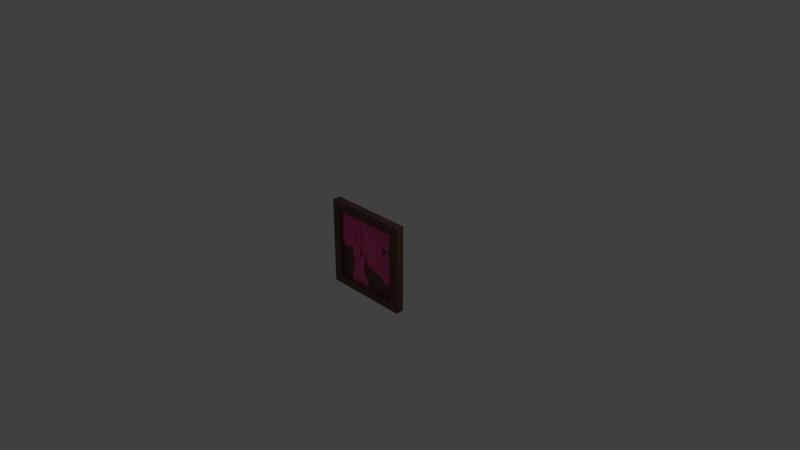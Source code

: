 # Source: cuadro2.blend  (saved by Blender 2.79.0; exported with 4.5.12 LTS)
import bpy
from mathutils import Matrix  # noqa: F401  (used for matrix-valued properties, if any)

bpy.ops.wm.read_factory_settings(use_empty=True)
scene = bpy.context.scene
scene.name = 'Scene'

# ---- collections
col_collection_1 = bpy.data.collections.new('Collection 1'); scene.collection.children.link(col_collection_1)

# ---- materials (node trees are filled in below, after node groups)
mat_cuadro2_c = bpy.data.materials.new('cuadro2_c')
mat_cuadro2_c.alpha_threshold = 0.0
mat_cuadro2_c.use_transparent_shadow = False
mat_cuadro2_c.diffuse_color = (0.1523, 0.08514, 0.06577, 1.0)
mat_cuadro2_c.roughness = 0.5
mat_cuadro2_c.line_color = (0.0, 0.0, 0.0, 1.0)
mat_cuadro2_c2 = bpy.data.materials.new('cuadro2_c2')
mat_cuadro2_c2.alpha_threshold = 0.0
mat_cuadro2_c2.use_transparent_shadow = False
mat_cuadro2_c2.diffuse_color = (1.0, 0.4038, 0.0268, 1.0)
mat_cuadro2_c2.roughness = 0.5
mat_cuadro2_c3 = bpy.data.materials.new('cuadro2_c3')
mat_cuadro2_c3.alpha_threshold = 0.0
mat_cuadro2_c3.use_transparent_shadow = False
mat_cuadro2_c3.diffuse_color = (1.0, 0.9395, 0.4125, 1.0)
mat_cuadro2_c3.roughness = 0.5
mat_cuadro2_c3.specular_intensity = 0.0
mat_cuadro2_c4 = bpy.data.materials.new('cuadro2_c4')
mat_cuadro2_c4.alpha_threshold = 0.0
mat_cuadro2_c4.use_transparent_shadow = False
mat_cuadro2_c4.diffuse_color = (0.1107, 0.06787, 0.04926, 1.0)
mat_cuadro2_c4.roughness = 0.5
mat_cuadro2_c5 = bpy.data.materials.new('cuadro2_c5')
mat_cuadro2_c5.alpha_threshold = 0.0
mat_cuadro2_c5.use_transparent_shadow = False
mat_cuadro2_c5.roughness = 0.5
mat_cuadro2_c6 = bpy.data.materials.new('cuadro2_c6')
mat_cuadro2_c6.alpha_threshold = 0.0
mat_cuadro2_c6.use_transparent_shadow = False
mat_cuadro2_c6.diffuse_color = (0.8, 0.09399, 0.3071, 1.0)
mat_cuadro2_c6.roughness = 0.5

# ---- material node trees

# ---- world
world_world = bpy.data.worlds.new('World'); scene.world = world_world
world_world.color = (0.05088, 0.05088, 0.05088)
world_world.use_sun_shadow = False
world_world.sun_shadow_jitter_overblur = 0.0
world_world.cycles.sampling_method = 'MANUAL'

# ---- cameras
cam_camera = bpy.data.cameras.new('Camera')
cam_camera.clip_end = 100.0
cam_camera.lens = 35.0
cam_camera.sensor_width = 32.0
cam_camera.sensor_height = 18.0
cam_camera.ortho_scale = 7.314
cam_camera.dof.focus_distance = 0.0
cam_camera.dof.aperture_fstop = 128.0

# ---- lights
light_lamp = bpy.data.lights.new('Lamp', 'POINT')
light_lamp.transmission_factor = 0.0
light_lamp.cutoff_distance = 30.0
light_lamp.energy = 100.0
light_lamp.shadow_buffer_clip_start = 1.001
light_lamp.shadow_soft_size = 0.1
light_lamp.shadow_maximum_resolution = 0.006
light_lamp.use_absolute_resolution = True

# ---- meshes
me_cube = bpy.data.meshes.new('Cube')
me_cube.from_pydata([(0.6, 0.03253, -0.6), (0.6, -0.07914, -0.6), (-0.6, -0.07914, -0.6), (-0.6, 0.03253, -0.6), (0.6, 0.03253, 0.6), (0.6, -0.07914, 0.6), (-0.6, -0.07914, 0.6), (-0.6, 0.03253, 0.6), (0.4725, -0.07914, -0.4725), (-0.4725, -0.07914, -0.4725), (0.4725, -0.07914, 0.4725), (-0.4725, -0.07914, 0.4725), (0.4725, -0.02135, -0.4725), (-0.4725, -0.02135, -0.4725), (0.4725, -0.02135, 0.4725), (-0.4725, -0.02135, 0.4725), (-0.1296, -0.03354, -0.009209), (-0.2194, -0.03354, -0.15), (-0.3521, -0.03354, -0.0235), (0.3705, -0.03354, 0.1765), (0.4889, -0.03354, 0.2663), (0.3746, -0.03354, 0.3766), (0.2868, -0.03354, 0.07448), (0.5012, -0.03354, 0.05407), (0.2766, -0.03354, -0.08269), (0.09496, -0.03354, -0.09494), (-0.04588, -0.03354, -0.07861), (0.02761, -0.03354, -0.1664), (0.2603, -0.03354, -0.2215), (0.5093, -0.03354, -0.09698), (-0.5031, -0.03354, 0.152), (-0.2357, -0.03354, 0.1031), (-0.003011, -0.03354, 0.1949), (0.1235, -0.03354, 0.1194), (0.1011, -0.03354, -0.005126), (0.2868, -0.03354, 0.07448), (0.2889, -0.03354, 0.2378), (0.08068, -0.03354, 0.3378), (-0.1786, -0.03354, 0.2663), (-0.35, -0.03354, 0.2888), (-0.4827, -0.03354, 0.3847), (0.07455, -0.04437, -0.5099), (-0.052, -0.04437, -0.2336), (-0.01526, -0.04437, 0.02345), (-0.04383, -0.04437, 0.02921), (-0.1316, -0.04437, -0.09549), (-0.09282, -0.04437, 0.1577), (-0.1377, -0.04437, 0.386), (-0.1643, -0.04437, 0.3822), (-0.15, -0.04437, 0.2326), (-0.2051, -0.04437, 0.07717), (-0.2398, -0.04437, 0.2728), (-0.2806, -0.04437, 0.2748), (-0.2786, -0.04437, 0.02729), (-0.2316, -0.04437, -0.1761), (-0.3031, -0.04437, -0.5137), (0.2685, -0.03354, -0.3664), (0.195, -0.03354, -0.2991), (0.3236, -0.03354, -0.2991), (0.2705, -0.03354, -0.4991), (0.4971, -0.03354, -0.5032), (0.4971, -0.03354, -0.3685), (0.5032, -0.03354, -0.2725), (0.09292, -0.03354, -0.4909), (-0.04179, -0.03354, -0.2888), (-0.1234, -0.03354, -0.4848), (-0.3194, -0.03354, -0.2888), (-0.5133, -0.03354, -0.01941), (-0.5235, -0.03354, -0.15), (-0.5031, -0.03354, -0.2888), (-0.5011, -0.03354, -0.497), (-0.3296, -0.03354, -0.493), (0.4869, -0.03354, 0.499), (0.3705, -0.03354, 0.499), (0.05822, -0.03354, 0.4888), (-0.4909, -0.03354, 0.5011)], [], [(0, 1, 2, 3), (4, 7, 6, 5), (0, 4, 5, 1), (2, 1, 8, 9), (2, 6, 7, 3), (4, 0, 3, 7), (11, 9, 13, 15), (5, 6, 11, 10), (6, 2, 9, 11), (1, 5, 10, 8), (12, 14, 15, 13), (9, 8, 12, 13), (10, 11, 15, 14), (8, 10, 14, 12), (19, 36, 21, 20), (25, 26, 27), (25, 27, 28, 24), (24, 28, 29, 23), (37, 32, 38), (34, 33, 36, 35), (37, 36, 33, 32), (38, 32, 31, 39), (47, 46, 49, 48), (53, 50, 45), (43, 42, 45, 44), (53, 45, 42, 54), (40, 39, 31, 30), (49, 46, 45, 50), (51, 50, 53, 52), (55, 41, 42, 54), (18, 17, 16, 31), (56, 57, 28, 58), (59, 56, 61, 60), (62, 29, 28, 58), (58, 62, 61, 56), (57, 56, 59, 63), (27, 28, 57, 64), (63, 65, 64, 57), (64, 66, 17, 27), (16, 17, 27, 26), (26, 25, 34, 16), (22, 34, 25, 24), (19, 22, 36), (23, 19, 20), (24, 23, 19, 22), (32, 33, 34, 16), (31, 32, 16), (18, 67, 30, 31), (66, 69, 68, 17), (17, 18, 67, 68), (64, 65, 71, 66), (70, 69, 66, 71), (40, 37, 38, 39), (36, 37, 21), (73, 72, 20, 21), (75, 74, 37, 40), (37, 74, 73, 21)])
me_cube.polygons.foreach_set('material_index', [0, 0, 0, 0, 0, 0, 0, 0, 0, 0, 0, 0, 0, 0, 5, 5, 5, 5, 5, 5, 5, 5, 5, 5, 5, 5, 5, 5, 5, 5, 0, 0, 0, 5, 0, 0, 0, 0, 0, 0, 5, 5, 0, 0, 5, 5, 5, 5, 0, 0, 0, 0, 5, 5, 5, 5, 5])
me_cube.materials.append(mat_cuadro2_c)
me_cube.materials.append(mat_cuadro2_c2)
me_cube.materials.append(mat_cuadro2_c3)
me_cube.materials.append(mat_cuadro2_c4)
me_cube.materials.append(mat_cuadro2_c5)
me_cube.materials.append(mat_cuadro2_c6)
me_cube.use_remesh_preserve_volume = False
me_cube.use_remesh_preserve_attributes = False
me_cube.use_mirror_vertex_groups = False
me_cube.update()

# ---- objects
ob_cube = bpy.data.objects.new('Cube', me_cube)
ob_lamp = bpy.data.objects.new('Lamp', light_lamp)
ob_camera = bpy.data.objects.new('Camera', cam_camera)

# ---- transforms, parenting, visibility, modifiers, constraints
ob_cube.location = (0.0, 0.0, 0.0)
ob_cube.lock_rotations_4d = False
ob_cube.empty_display_type = 'ARROWS'
ob_cube.lineart.crease_threshold = 0.0
ob_lamp.location = (4.076, 1.005, 5.904)
ob_lamp.rotation_euler = (0.6503, 0.05522, 1.866)
ob_lamp.lock_rotations_4d = False
ob_lamp.empty_display_type = 'ARROWS'
ob_lamp.color = (0.0, 0.0, 0.0, 0.0)
ob_lamp.lineart.crease_threshold = 0.0
ob_camera.location = (7.481, -6.508, 5.344)
ob_camera.rotation_euler = (1.109, 0.0, 0.8149)
ob_camera.lock_rotations_4d = False
ob_camera.empty_display_type = 'ARROWS'
ob_camera.color = (0.0, 0.0, 0.0, 0.0)
ob_camera.display_type = 'WIRE'
ob_camera.lineart.crease_threshold = 0.0

# ---- collection membership
col_collection_1.objects.link(ob_cube)
col_collection_1.objects.link(ob_lamp)
col_collection_1.objects.link(ob_camera)

# ---- scene / render settings (as saved in the file)
scene.camera = ob_camera
scene.frame_start = 1; scene.frame_end = 250; scene.frame_set(1)
scene.render.engine = 'BLENDER_EEVEE_NEXT'
scene.render.resolution_percentage = 50
scene.render.dither_intensity = 0.0
scene.cycles.use_denoising = False
scene.cycles.samples = 128
scene.cycles.sampling_pattern = 'TABULATED_SOBOL'
scene.cycles.use_adaptive_sampling = False
scene.cycles.use_light_tree = False
scene.cycles.blur_glossy = 0.0
scene.cycles.sample_clamp_indirect = 0.0
scene.view_settings.view_transform = 'Standard'
bpy.context.view_layer.update()
